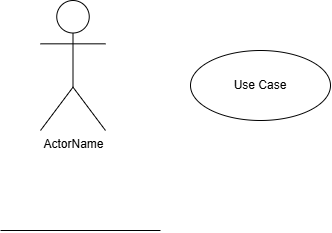

The diagram above was exported from draw.io. Its source (the exported page's mxGraphModel, read from the mxfile embedded in the PNG):
<mxGraphModel dx="724" dy="360" grid="1" gridSize="10" guides="1" tooltips="1" connect="1" arrows="1" fold="1" page="1" pageScale="1" pageWidth="1169" pageHeight="827" math="0" shadow="0">
  <root>
    <mxCell id="0" />
    <mxCell id="1" parent="0" />
    <mxCell id="JdbllNjoR-9FkE-vbmQz-1" value="ActorName" style="shape=umlActor;html=1;verticalLabelPosition=bottom;verticalAlign=top;align=center;" vertex="1" parent="1">
      <mxGeometry x="420" y="150" width="65" height="130" as="geometry" />
    </mxCell>
    <mxCell id="JdbllNjoR-9FkE-vbmQz-2" value="" style="edgeStyle=none;html=1;endArrow=none;verticalAlign=bottom;rounded=0;" edge="1" parent="1">
      <mxGeometry width="160" relative="1" as="geometry">
        <mxPoint x="380" y="380" as="sourcePoint" />
        <mxPoint x="540" y="380" as="targetPoint" />
      </mxGeometry>
    </mxCell>
    <mxCell id="JdbllNjoR-9FkE-vbmQz-3" value="Use Case" style="ellipse;whiteSpace=wrap;html=1;" vertex="1" parent="1">
      <mxGeometry x="570" y="200" width="140" height="70" as="geometry" />
    </mxCell>
  </root>
</mxGraphModel>